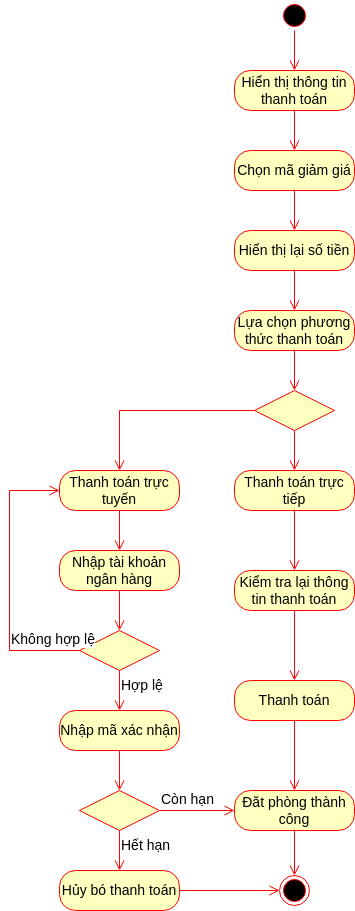

The diagram above was exported from draw.io. Its source (the exported page's mxGraphModel, read from the mxfile embedded in the PNG):
<mxGraphModel dx="2212" dy="843" grid="1" gridSize="10" guides="1" tooltips="1" connect="1" arrows="1" fold="1" page="1" pageScale="1" pageWidth="850" pageHeight="1100" math="0" shadow="0">
  <root>
    <mxCell id="0" />
    <mxCell id="1" parent="0" />
    <mxCell id="cjYH8fIk2nOXIDKiWDmY-1" value="" style="ellipse;html=1;shape=startState;fillColor=#000000;strokeColor=#ff0000;fontSize=14;" parent="1" vertex="1">
      <mxGeometry x="260" y="70" width="30" height="30" as="geometry" />
    </mxCell>
    <mxCell id="cjYH8fIk2nOXIDKiWDmY-2" value="" style="edgeStyle=orthogonalEdgeStyle;html=1;verticalAlign=bottom;endArrow=open;endSize=8;strokeColor=#ff0000;rounded=0;fontSize=14;" parent="1" source="cjYH8fIk2nOXIDKiWDmY-1" target="cjYH8fIk2nOXIDKiWDmY-8" edge="1">
      <mxGeometry relative="1" as="geometry">
        <mxPoint x="275" y="160" as="targetPoint" />
      </mxGeometry>
    </mxCell>
    <mxCell id="cjYH8fIk2nOXIDKiWDmY-8" value="Hiển thị thông tin thanh toán" style="rounded=1;whiteSpace=wrap;html=1;arcSize=40;fontColor=#000000;fillColor=#ffffc0;strokeColor=#ff0000;fontSize=14;" parent="1" vertex="1">
      <mxGeometry x="215" y="140" width="120" height="40" as="geometry" />
    </mxCell>
    <mxCell id="cjYH8fIk2nOXIDKiWDmY-9" value="" style="edgeStyle=orthogonalEdgeStyle;html=1;verticalAlign=bottom;endArrow=open;endSize=8;strokeColor=#ff0000;rounded=0;fontSize=14;" parent="1" source="cjYH8fIk2nOXIDKiWDmY-8" target="cjYH8fIk2nOXIDKiWDmY-10" edge="1">
      <mxGeometry relative="1" as="geometry">
        <mxPoint x="275" y="240" as="targetPoint" />
      </mxGeometry>
    </mxCell>
    <mxCell id="cjYH8fIk2nOXIDKiWDmY-10" value="Chọn mã giảm giá" style="rounded=1;whiteSpace=wrap;html=1;arcSize=40;fontColor=#000000;fillColor=#ffffc0;strokeColor=#ff0000;fontSize=14;" parent="1" vertex="1">
      <mxGeometry x="215" y="220" width="120" height="40" as="geometry" />
    </mxCell>
    <mxCell id="cjYH8fIk2nOXIDKiWDmY-11" value="" style="edgeStyle=orthogonalEdgeStyle;html=1;verticalAlign=bottom;endArrow=open;endSize=8;strokeColor=#ff0000;rounded=0;fontSize=14;" parent="1" source="cjYH8fIk2nOXIDKiWDmY-10" target="cjYH8fIk2nOXIDKiWDmY-12" edge="1">
      <mxGeometry relative="1" as="geometry">
        <mxPoint x="275" y="320" as="targetPoint" />
      </mxGeometry>
    </mxCell>
    <mxCell id="cjYH8fIk2nOXIDKiWDmY-12" value="Hiển thị lại số tiền" style="rounded=1;whiteSpace=wrap;html=1;arcSize=40;fontColor=#000000;fillColor=#ffffc0;strokeColor=#ff0000;fontSize=14;" parent="1" vertex="1">
      <mxGeometry x="215" y="300" width="120" height="40" as="geometry" />
    </mxCell>
    <mxCell id="cjYH8fIk2nOXIDKiWDmY-13" value="" style="edgeStyle=orthogonalEdgeStyle;html=1;verticalAlign=bottom;endArrow=open;endSize=8;strokeColor=#ff0000;rounded=0;fontSize=14;" parent="1" source="cjYH8fIk2nOXIDKiWDmY-12" target="cjYH8fIk2nOXIDKiWDmY-14" edge="1">
      <mxGeometry relative="1" as="geometry">
        <mxPoint x="275" y="400" as="targetPoint" />
      </mxGeometry>
    </mxCell>
    <mxCell id="cjYH8fIk2nOXIDKiWDmY-14" value="Lựa chọn phương thức thanh toán" style="rounded=1;whiteSpace=wrap;html=1;arcSize=40;fontColor=#000000;fillColor=#ffffc0;strokeColor=#ff0000;fontSize=14;" parent="1" vertex="1">
      <mxGeometry x="215" y="380" width="120" height="40" as="geometry" />
    </mxCell>
    <mxCell id="cjYH8fIk2nOXIDKiWDmY-15" value="" style="edgeStyle=orthogonalEdgeStyle;html=1;verticalAlign=bottom;endArrow=open;endSize=8;strokeColor=#ff0000;rounded=0;fontSize=14;" parent="1" source="cjYH8fIk2nOXIDKiWDmY-14" target="cjYH8fIk2nOXIDKiWDmY-16" edge="1">
      <mxGeometry relative="1" as="geometry">
        <mxPoint x="275" y="480" as="targetPoint" />
      </mxGeometry>
    </mxCell>
    <mxCell id="cjYH8fIk2nOXIDKiWDmY-16" value="" style="rhombus;whiteSpace=wrap;html=1;fontColor=#000000;fillColor=#ffffc0;strokeColor=#ff0000;fontSize=14;" parent="1" vertex="1">
      <mxGeometry x="235" y="460" width="80" height="40" as="geometry" />
    </mxCell>
    <mxCell id="cjYH8fIk2nOXIDKiWDmY-17" value="" style="edgeStyle=orthogonalEdgeStyle;html=1;align=left;verticalAlign=bottom;endArrow=open;endSize=8;strokeColor=#ff0000;rounded=0;fontSize=14;" parent="1" source="cjYH8fIk2nOXIDKiWDmY-16" target="cjYH8fIk2nOXIDKiWDmY-22" edge="1">
      <mxGeometry x="-1" relative="1" as="geometry">
        <mxPoint x="415" y="480" as="targetPoint" />
      </mxGeometry>
    </mxCell>
    <mxCell id="cjYH8fIk2nOXIDKiWDmY-18" value="" style="edgeStyle=orthogonalEdgeStyle;html=1;align=left;verticalAlign=top;endArrow=open;endSize=8;strokeColor=#ff0000;rounded=0;fontSize=14;" parent="1" source="cjYH8fIk2nOXIDKiWDmY-16" target="cjYH8fIk2nOXIDKiWDmY-20" edge="1">
      <mxGeometry x="-1" relative="1" as="geometry">
        <mxPoint x="275" y="560" as="targetPoint" />
      </mxGeometry>
    </mxCell>
    <mxCell id="cjYH8fIk2nOXIDKiWDmY-20" value="Thanh toán trực tiếp" style="rounded=1;whiteSpace=wrap;html=1;arcSize=40;fontColor=#000000;fillColor=#ffffc0;strokeColor=#ff0000;fontSize=14;" parent="1" vertex="1">
      <mxGeometry x="215" y="540" width="120" height="40" as="geometry" />
    </mxCell>
    <mxCell id="cjYH8fIk2nOXIDKiWDmY-21" value="" style="edgeStyle=orthogonalEdgeStyle;html=1;verticalAlign=bottom;endArrow=open;endSize=8;strokeColor=#ff0000;rounded=0;fontSize=14;" parent="1" source="cjYH8fIk2nOXIDKiWDmY-20" target="cjYH8fIk2nOXIDKiWDmY-24" edge="1">
      <mxGeometry relative="1" as="geometry">
        <mxPoint x="275" y="640" as="targetPoint" />
      </mxGeometry>
    </mxCell>
    <mxCell id="cjYH8fIk2nOXIDKiWDmY-22" value="Thanh toán trực tuyến" style="rounded=1;whiteSpace=wrap;html=1;arcSize=40;fontColor=#000000;fillColor=#ffffc0;strokeColor=#ff0000;fontSize=14;" parent="1" vertex="1">
      <mxGeometry x="40" y="540" width="120" height="40" as="geometry" />
    </mxCell>
    <mxCell id="cjYH8fIk2nOXIDKiWDmY-23" value="" style="edgeStyle=orthogonalEdgeStyle;html=1;verticalAlign=bottom;endArrow=open;endSize=8;strokeColor=#ff0000;rounded=0;fontSize=14;" parent="1" source="cjYH8fIk2nOXIDKiWDmY-22" target="cjYH8fIk2nOXIDKiWDmY-26" edge="1">
      <mxGeometry relative="1" as="geometry">
        <mxPoint x="100" y="640" as="targetPoint" />
      </mxGeometry>
    </mxCell>
    <mxCell id="cjYH8fIk2nOXIDKiWDmY-24" value="Kiểm tra lại thông tin thanh toán" style="rounded=1;whiteSpace=wrap;html=1;arcSize=40;fontColor=#000000;fillColor=#ffffc0;strokeColor=#ff0000;fontSize=14;" parent="1" vertex="1">
      <mxGeometry x="215" y="640" width="120" height="40" as="geometry" />
    </mxCell>
    <mxCell id="cjYH8fIk2nOXIDKiWDmY-25" value="" style="edgeStyle=orthogonalEdgeStyle;html=1;verticalAlign=bottom;endArrow=open;endSize=8;strokeColor=#ff0000;rounded=0;fontSize=14;" parent="1" source="cjYH8fIk2nOXIDKiWDmY-24" target="cjYH8fIk2nOXIDKiWDmY-40" edge="1">
      <mxGeometry relative="1" as="geometry">
        <mxPoint x="275" y="720" as="targetPoint" />
      </mxGeometry>
    </mxCell>
    <mxCell id="cjYH8fIk2nOXIDKiWDmY-26" value="Nhập tài khoản ngân hàng" style="rounded=1;whiteSpace=wrap;html=1;arcSize=40;fontColor=#000000;fillColor=#ffffc0;strokeColor=#ff0000;fontSize=14;" parent="1" vertex="1">
      <mxGeometry x="40" y="620" width="120" height="40" as="geometry" />
    </mxCell>
    <mxCell id="cjYH8fIk2nOXIDKiWDmY-27" value="" style="edgeStyle=orthogonalEdgeStyle;html=1;verticalAlign=bottom;endArrow=open;endSize=8;strokeColor=#ff0000;rounded=0;fontSize=14;" parent="1" source="cjYH8fIk2nOXIDKiWDmY-26" target="cjYH8fIk2nOXIDKiWDmY-28" edge="1">
      <mxGeometry relative="1" as="geometry">
        <mxPoint x="100" y="720" as="targetPoint" />
      </mxGeometry>
    </mxCell>
    <mxCell id="cjYH8fIk2nOXIDKiWDmY-28" value="" style="rhombus;whiteSpace=wrap;html=1;fontColor=#000000;fillColor=#ffffc0;strokeColor=#ff0000;fontSize=14;" parent="1" vertex="1">
      <mxGeometry x="60" y="700" width="80" height="40" as="geometry" />
    </mxCell>
    <mxCell id="cjYH8fIk2nOXIDKiWDmY-29" value="Không hợp lệ" style="edgeStyle=orthogonalEdgeStyle;html=1;align=left;verticalAlign=bottom;endArrow=open;endSize=8;strokeColor=#ff0000;rounded=0;fontSize=14;" parent="1" source="cjYH8fIk2nOXIDKiWDmY-28" target="cjYH8fIk2nOXIDKiWDmY-22" edge="1">
      <mxGeometry x="-0.5" relative="1" as="geometry">
        <mxPoint x="240" y="720" as="targetPoint" />
        <Array as="points">
          <mxPoint x="-10" y="720" />
          <mxPoint x="-10" y="560" />
        </Array>
        <mxPoint as="offset" />
      </mxGeometry>
    </mxCell>
    <mxCell id="cjYH8fIk2nOXIDKiWDmY-30" value="Hợp lệ" style="edgeStyle=orthogonalEdgeStyle;html=1;align=left;verticalAlign=top;endArrow=open;endSize=8;strokeColor=#ff0000;rounded=0;fontSize=14;" parent="1" source="cjYH8fIk2nOXIDKiWDmY-28" target="cjYH8fIk2nOXIDKiWDmY-31" edge="1">
      <mxGeometry x="-1" relative="1" as="geometry">
        <mxPoint x="100" y="800" as="targetPoint" />
      </mxGeometry>
    </mxCell>
    <mxCell id="cjYH8fIk2nOXIDKiWDmY-31" value="Nhập mã xác nhận" style="rounded=1;whiteSpace=wrap;html=1;arcSize=40;fontColor=#000000;fillColor=#ffffc0;strokeColor=#ff0000;fontSize=14;" parent="1" vertex="1">
      <mxGeometry x="40" y="780" width="120" height="40" as="geometry" />
    </mxCell>
    <mxCell id="cjYH8fIk2nOXIDKiWDmY-32" value="" style="edgeStyle=orthogonalEdgeStyle;html=1;verticalAlign=bottom;endArrow=open;endSize=8;strokeColor=#ff0000;rounded=0;fontSize=14;" parent="1" source="cjYH8fIk2nOXIDKiWDmY-31" target="cjYH8fIk2nOXIDKiWDmY-33" edge="1">
      <mxGeometry relative="1" as="geometry">
        <mxPoint x="100" y="880" as="targetPoint" />
      </mxGeometry>
    </mxCell>
    <mxCell id="cjYH8fIk2nOXIDKiWDmY-33" value="" style="rhombus;whiteSpace=wrap;html=1;fontColor=#000000;fillColor=#ffffc0;strokeColor=#ff0000;fontSize=14;" parent="1" vertex="1">
      <mxGeometry x="60" y="860" width="80" height="40" as="geometry" />
    </mxCell>
    <mxCell id="cjYH8fIk2nOXIDKiWDmY-34" value="Còn hạn" style="edgeStyle=orthogonalEdgeStyle;html=1;align=left;verticalAlign=bottom;endArrow=open;endSize=8;strokeColor=#ff0000;rounded=0;fontSize=14;" parent="1" source="cjYH8fIk2nOXIDKiWDmY-33" target="cjYH8fIk2nOXIDKiWDmY-42" edge="1">
      <mxGeometry x="-1" relative="1" as="geometry">
        <mxPoint x="240" y="880" as="targetPoint" />
        <mxPoint as="offset" />
      </mxGeometry>
    </mxCell>
    <mxCell id="cjYH8fIk2nOXIDKiWDmY-35" value="Hết hạn" style="edgeStyle=orthogonalEdgeStyle;html=1;align=left;verticalAlign=top;endArrow=open;endSize=8;strokeColor=#ff0000;rounded=0;fontSize=14;" parent="1" source="cjYH8fIk2nOXIDKiWDmY-33" target="cjYH8fIk2nOXIDKiWDmY-37" edge="1">
      <mxGeometry x="-1" relative="1" as="geometry">
        <mxPoint x="100" y="960" as="targetPoint" />
      </mxGeometry>
    </mxCell>
    <mxCell id="cjYH8fIk2nOXIDKiWDmY-37" value="Hủy bó thanh toán" style="rounded=1;whiteSpace=wrap;html=1;arcSize=40;fontColor=#000000;fillColor=#ffffc0;strokeColor=#ff0000;fontSize=14;" parent="1" vertex="1">
      <mxGeometry x="40" y="940" width="120" height="40" as="geometry" />
    </mxCell>
    <mxCell id="cjYH8fIk2nOXIDKiWDmY-38" value="" style="edgeStyle=orthogonalEdgeStyle;html=1;verticalAlign=bottom;endArrow=open;endSize=8;strokeColor=#ff0000;rounded=0;fontSize=14;" parent="1" source="cjYH8fIk2nOXIDKiWDmY-37" target="cjYH8fIk2nOXIDKiWDmY-39" edge="1">
      <mxGeometry relative="1" as="geometry">
        <mxPoint x="100" y="1040" as="targetPoint" />
      </mxGeometry>
    </mxCell>
    <mxCell id="cjYH8fIk2nOXIDKiWDmY-39" value="" style="ellipse;html=1;shape=endState;fillColor=#000000;strokeColor=#ff0000;fontSize=14;" parent="1" vertex="1">
      <mxGeometry x="260" y="945" width="30" height="30" as="geometry" />
    </mxCell>
    <mxCell id="cjYH8fIk2nOXIDKiWDmY-40" value="Thanh toán" style="rounded=1;whiteSpace=wrap;html=1;arcSize=40;fontColor=#000000;fillColor=#ffffc0;strokeColor=#ff0000;fontSize=14;" parent="1" vertex="1">
      <mxGeometry x="215" y="750" width="120" height="40" as="geometry" />
    </mxCell>
    <mxCell id="cjYH8fIk2nOXIDKiWDmY-41" value="" style="edgeStyle=orthogonalEdgeStyle;html=1;verticalAlign=bottom;endArrow=open;endSize=8;strokeColor=#ff0000;rounded=0;fontSize=14;" parent="1" source="cjYH8fIk2nOXIDKiWDmY-40" target="cjYH8fIk2nOXIDKiWDmY-42" edge="1">
      <mxGeometry relative="1" as="geometry">
        <mxPoint x="275" y="800" as="targetPoint" />
      </mxGeometry>
    </mxCell>
    <mxCell id="cjYH8fIk2nOXIDKiWDmY-42" value="Đăt phòng thành công" style="rounded=1;whiteSpace=wrap;html=1;arcSize=40;fontColor=#000000;fillColor=#ffffc0;strokeColor=#ff0000;fontSize=14;" parent="1" vertex="1">
      <mxGeometry x="215" y="860" width="120" height="40" as="geometry" />
    </mxCell>
    <mxCell id="cjYH8fIk2nOXIDKiWDmY-43" value="" style="edgeStyle=orthogonalEdgeStyle;html=1;verticalAlign=bottom;endArrow=open;endSize=8;strokeColor=#ff0000;rounded=0;fontSize=14;" parent="1" source="cjYH8fIk2nOXIDKiWDmY-42" target="cjYH8fIk2nOXIDKiWDmY-39" edge="1">
      <mxGeometry relative="1" as="geometry">
        <mxPoint x="400" y="920" as="targetPoint" />
      </mxGeometry>
    </mxCell>
  </root>
</mxGraphModel>